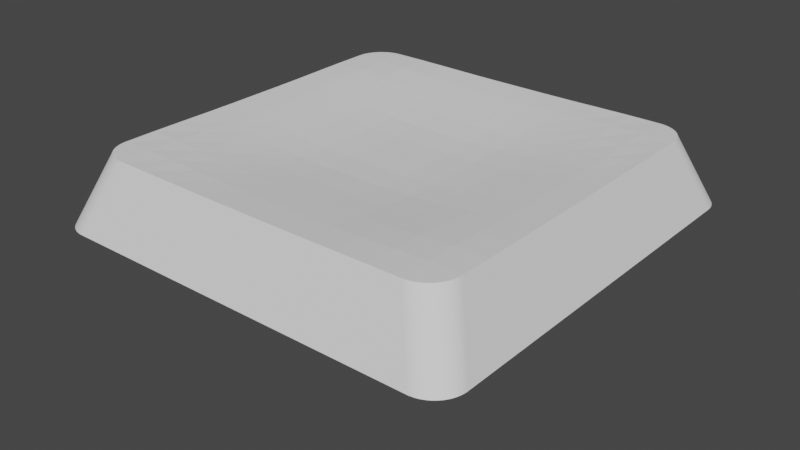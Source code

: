 # Source: zero8-slim-flat.blend  (saved by Blender 3.3.6; exported with 4.5.12 LTS)
import bpy
from mathutils import Matrix  # noqa: F401  (used for matrix-valued properties, if any)

bpy.ops.wm.read_factory_settings(use_empty=True)
scene = bpy.context.scene
scene.name = 'Scene'

# ---- collections
col_collection = bpy.data.collections.new('Collection'); scene.collection.children.link(col_collection)

# ---- world
world_world = bpy.data.worlds.new('World'); scene.world = world_world
world_world.use_nodes = True; world_world.node_tree.nodes.clear()
_N = world_world.node_tree.nodes; _L = world_world.node_tree.links
n0 = _N.new('ShaderNodeOutputWorld'); n0.name = 'World Output'; n0.location = (300, 300)
n1 = _N.new('ShaderNodeBackground'); n1.name = 'Background'; n1.location = (10, 300)
n1.inputs[0].default_value = (0.05088, 0.05088, 0.05088, 1.0)
_L.new(n1.outputs[0], n0.inputs[0])
n0.is_active_output = True
world_world.color = (0.05088, 0.05088, 0.05088)
world_world.use_sun_shadow = False
world_world.sun_shadow_jitter_overblur = 0.0

# ---- meshes
me_cube_001 = bpy.data.meshes.new('Cube.001')
me_cube_001.from_pydata([(-7.747, 0.0, 3.5), (-6.714, 0.0, 5.97), (0.0, 0.0, 5.5), (0.0, 7.747, 3.5), (0.0, 6.714, 5.97), (-7.747, 6.714, 3.5), (-6.714, 7.747, 3.5), (0.0, 6.714, 3.494), (-6.714, 0.0, 3.494), (-6.714, 6.714, 3.5), (-6.714, 0.0, 3.996), (0.0, 0.0, 4.0), (0.0, 6.714, 3.996), (-6.714, 6.714, 4.008), (0.0, 1.119, 5.5), (0.0, 2.238, 5.539), (0.0, 3.357, 5.634), (0.0, 4.476, 5.758), (0.0, 5.595, 5.88), (-6.714, 5.595, 6.0), (-6.714, 4.476, 6.0), (-6.714, 3.357, 5.99), (-6.714, 2.238, 5.976), (-6.714, 1.119, 5.97), (-1.119, 6.714, 5.97), (-2.238, 6.714, 5.976), (-3.357, 6.714, 5.99), (-4.476, 6.714, 6.0), (-5.595, 6.714, 6.0), (-5.595, 0.0, 5.88), (-4.476, 0.0, 5.758), (-3.357, 0.0, 5.634), (-2.238, 0.0, 5.539), (-1.119, 0.0, 5.5), (-5.595, 5.595, 5.998), (-4.476, 5.595, 5.97), (-3.357, 5.595, 5.928), (-2.238, 5.595, 5.893), (-1.119, 5.595, 5.88), (-5.595, 4.476, 5.97), (-4.476, 4.476, 5.906), (-3.357, 4.476, 5.834), (-2.238, 4.476, 5.779), (-1.119, 4.476, 5.758), (-5.595, 3.357, 5.928), (-4.476, 3.357, 5.834), (-3.357, 3.357, 5.736), (-2.238, 3.357, 5.662), (-1.119, 3.357, 5.634), (-5.595, 2.238, 5.893), (-4.476, 2.238, 5.779), (-3.357, 2.238, 5.662), (-2.238, 2.238, 5.573), (-1.119, 2.238, 5.539), (-5.595, 1.119, 5.88), (-4.476, 1.119, 5.758), (-3.357, 1.119, 5.634), (-2.238, 1.119, 5.539), (-1.119, 1.119, 5.5), (-7.747, 6.646, 3.5), (-6.646, 7.747, 3.5), (-6.714, 7.747, 3.5), (-7.747, 6.714, 3.5), (-7.744, 6.732, 3.5), (-7.734, 6.818, 3.5), (-7.717, 6.903, 3.5), (-7.694, 6.986, 3.5), (-7.664, 7.067, 3.5), (-7.627, 7.146, 3.5), (-7.585, 7.221, 3.5), (-7.537, 7.293, 3.5), (-7.483, 7.361, 3.5), (-7.425, 7.425, 3.5), (-7.361, 7.483, 3.5), (-7.293, 7.537, 3.5), (-7.221, 7.585, 3.5), (-7.146, 7.627, 3.5), (-7.067, 7.664, 3.5), (-6.986, 7.694, 3.5), (-6.903, 7.717, 3.5), (-6.818, 7.734, 3.5), (-6.732, 7.744, 3.5), (-5.613, 6.714, 6.0), (-6.715, 5.613, 6.0), (-5.699, 6.711, 6.0), (-5.785, 6.701, 6.0), (-5.87, 6.684, 6.0), (-5.953, 6.661, 6.0), (-6.034, 6.631, 6.0), (-6.113, 6.594, 6.0), (-6.188, 6.552, 6.0), (-6.26, 6.504, 6.0), (-6.328, 6.45, 6.0), (-6.392, 6.392, 6.0), (-6.45, 6.328, 6.0), (-6.504, 6.26, 6.0), (-6.552, 6.188, 6.0), (-6.594, 6.113, 6.0), (-6.631, 6.034, 6.0), (-6.661, 5.953, 6.0), (-6.684, 5.87, 6.0), (-6.701, 5.785, 6.0), (-6.711, 5.699, 6.0), (-2.1, 1.4, 4.0), (-3.45, 1.4, 4.0), (-2.1, -1.4, 4.0), (-3.45, -1.4, 4.0), (-2.25, 1.4, 0.125), (-3.3, 1.4, 0.125), (-2.25, -1.4, 0.125), (-3.3, -1.4, 0.125), (-2.375, -1.275, 0.0), (-2.375, 1.275, 0.0), (-3.175, -1.275, 0.0), (-3.175, 1.275, 0.0), (7.747, 0.0, 3.5), (6.714, 0.0, 5.97), (7.747, 6.714, 3.5), (6.714, 7.747, 3.5), (6.714, 0.0, 3.494), (6.714, 6.714, 3.5), (6.714, 0.0, 3.996), (6.714, 6.714, 4.008), (6.714, 5.595, 6.0), (6.714, 4.476, 6.0), (6.714, 3.357, 5.99), (6.714, 2.238, 5.976), (6.714, 1.119, 5.97), (1.119, 6.714, 5.97), (2.238, 6.714, 5.976), (3.357, 6.714, 5.99), (4.476, 6.714, 6.0), (5.595, 6.714, 6.0), (5.595, 0.0, 5.88), (4.476, 0.0, 5.758), (3.357, 0.0, 5.634), (2.238, 0.0, 5.539), (1.119, 0.0, 5.5), (5.595, 5.595, 5.998), (4.476, 5.595, 5.97), (3.357, 5.595, 5.928), (2.238, 5.595, 5.893), (1.119, 5.595, 5.88), (5.595, 4.476, 5.97), (4.476, 4.476, 5.906), (3.357, 4.476, 5.834), (2.238, 4.476, 5.779), (1.119, 4.476, 5.758), (5.595, 3.357, 5.928), (4.476, 3.357, 5.834), (3.357, 3.357, 5.736), (2.238, 3.357, 5.662), (1.119, 3.357, 5.634), (5.595, 2.238, 5.893), (4.476, 2.238, 5.779), (3.357, 2.238, 5.662), (2.238, 2.238, 5.573), (1.119, 2.238, 5.539), (5.595, 1.119, 5.88), (4.476, 1.119, 5.758), (3.357, 1.119, 5.634), (2.238, 1.119, 5.539), (1.119, 1.119, 5.5), (7.747, 6.646, 3.5), (6.646, 7.747, 3.5), (6.714, 7.747, 3.5), (7.747, 6.714, 3.5), (7.744, 6.732, 3.5), (7.734, 6.818, 3.5), (7.717, 6.903, 3.5), (7.694, 6.986, 3.5), (7.664, 7.067, 3.5), (7.627, 7.146, 3.5), (7.585, 7.221, 3.5), (7.537, 7.293, 3.5), (7.483, 7.361, 3.5), (7.425, 7.425, 3.5), (7.361, 7.483, 3.5), (7.293, 7.537, 3.5), (7.221, 7.585, 3.5), (7.146, 7.627, 3.5), (7.067, 7.664, 3.5), (6.986, 7.694, 3.5), (6.903, 7.717, 3.5), (6.818, 7.734, 3.5), (6.732, 7.744, 3.5), (5.613, 6.714, 6.0), (6.715, 5.613, 6.0), (5.699, 6.711, 6.0), (5.785, 6.701, 6.0), (5.87, 6.684, 6.0), (5.953, 6.661, 6.0), (6.034, 6.631, 6.0), (6.113, 6.594, 6.0), (6.188, 6.552, 6.0), (6.26, 6.504, 6.0), (6.328, 6.45, 6.0), (6.392, 6.392, 6.0), (6.45, 6.328, 6.0), (6.504, 6.26, 6.0), (6.552, 6.188, 6.0), (6.594, 6.113, 6.0), (6.631, 6.034, 6.0), (6.661, 5.953, 6.0), (6.684, 5.87, 6.0), (6.701, 5.785, 6.0), (6.711, 5.699, 6.0), (2.1, 1.4, 4.0), (3.45, 1.4, 4.0), (2.1, -1.4, 4.0), (3.45, -1.4, 4.0), (2.25, 1.4, 0.125), (3.3, 1.4, 0.125), (2.25, -1.4, 0.125), (3.3, -1.4, 0.125), (2.375, -1.275, 0.0), (2.375, 1.275, 0.0), (3.175, -1.275, 0.0), (3.175, 1.275, 0.0), (0.0, -7.747, 3.5), (0.0, -6.714, 5.97), (-7.747, -6.714, 3.5), (-6.714, -7.747, 3.5), (0.0, -6.714, 3.494), (-6.714, -6.714, 3.5), (0.0, -6.714, 3.996), (-6.714, -6.714, 4.008), (0.0, -1.119, 5.5), (0.0, -2.238, 5.539), (0.0, -3.357, 5.634), (0.0, -4.476, 5.758), (0.0, -5.595, 5.88), (-6.714, -5.595, 6.0), (-6.714, -4.476, 6.0), (-6.714, -3.357, 5.99), (-6.714, -2.238, 5.976), (-6.714, -1.119, 5.97), (-1.119, -6.714, 5.97), (-2.238, -6.714, 5.976), (-3.357, -6.714, 5.99), (-4.476, -6.714, 6.0), (-5.595, -6.714, 6.0), (-5.595, -5.595, 5.998), (-4.476, -5.595, 5.97), (-3.357, -5.595, 5.928), (-2.238, -5.595, 5.893), (-1.119, -5.595, 5.88), (-5.595, -4.476, 5.97), (-4.476, -4.476, 5.906), (-3.357, -4.476, 5.834), (-2.238, -4.476, 5.779), (-1.119, -4.476, 5.758), (-5.595, -3.357, 5.928), (-4.476, -3.357, 5.834), (-3.357, -3.357, 5.736), (-2.238, -3.357, 5.662), (-1.119, -3.357, 5.634), (-5.595, -2.238, 5.893), (-4.476, -2.238, 5.779), (-3.357, -2.238, 5.662), (-2.238, -2.238, 5.573), (-1.119, -2.238, 5.539), (-5.595, -1.119, 5.88), (-4.476, -1.119, 5.758), (-3.357, -1.119, 5.634), (-2.238, -1.119, 5.539), (-1.119, -1.119, 5.5), (-7.747, -6.646, 3.5), (-6.646, -7.747, 3.5), (-6.714, -7.747, 3.5), (-7.747, -6.714, 3.5), (-7.744, -6.732, 3.5), (-7.734, -6.818, 3.5), (-7.717, -6.903, 3.5), (-7.694, -6.986, 3.5), (-7.664, -7.067, 3.5), (-7.627, -7.146, 3.5), (-7.585, -7.221, 3.5), (-7.537, -7.293, 3.5), (-7.483, -7.361, 3.5), (-7.425, -7.425, 3.5), (-7.361, -7.483, 3.5), (-7.293, -7.537, 3.5), (-7.221, -7.585, 3.5), (-7.146, -7.627, 3.5), (-7.067, -7.664, 3.5), (-6.986, -7.694, 3.5), (-6.903, -7.717, 3.5), (-6.818, -7.734, 3.5), (-6.732, -7.744, 3.5), (-5.613, -6.714, 6.0), (-6.715, -5.613, 6.0), (-5.699, -6.711, 6.0), (-5.785, -6.701, 6.0), (-5.87, -6.684, 6.0), (-5.953, -6.661, 6.0), (-6.034, -6.631, 6.0), (-6.113, -6.594, 6.0), (-6.188, -6.552, 6.0), (-6.26, -6.504, 6.0), (-6.328, -6.45, 6.0), (-6.392, -6.392, 6.0), (-6.45, -6.328, 6.0), (-6.504, -6.26, 6.0), (-6.552, -6.188, 6.0), (-6.594, -6.113, 6.0), (-6.631, -6.034, 6.0), (-6.661, -5.953, 6.0), (-6.684, -5.87, 6.0), (-6.701, -5.785, 6.0), (-6.711, -5.699, 6.0), (-2.1, -1.4, 4.0), (-3.45, -1.4, 4.0), (-2.1, 1.4, 4.0), (-3.45, 1.4, 4.0), (-2.25, -1.4, 0.125), (-3.3, -1.4, 0.125), (-2.25, 1.4, 0.125), (-3.3, 1.4, 0.125), (-2.375, 1.275, 0.0), (-2.375, -1.275, 0.0), (-3.175, 1.275, 0.0), (-3.175, -1.275, 0.0), (7.747, -6.714, 3.5), (6.714, -7.747, 3.5), (6.714, -6.714, 3.5), (6.714, -6.714, 4.008), (6.714, -5.595, 6.0), (6.714, -4.476, 6.0), (6.714, -3.357, 5.99), (6.714, -2.238, 5.976), (6.714, -1.119, 5.97), (1.119, -6.714, 5.97), (2.238, -6.714, 5.976), (3.357, -6.714, 5.99), (4.476, -6.714, 6.0), (5.595, -6.714, 6.0), (5.595, -5.595, 5.998), (4.476, -5.595, 5.97), (3.357, -5.595, 5.928), (2.238, -5.595, 5.893), (1.119, -5.595, 5.88), (5.595, -4.476, 5.97), (4.476, -4.476, 5.906), (3.357, -4.476, 5.834), (2.238, -4.476, 5.779), (1.119, -4.476, 5.758), (5.595, -3.357, 5.928), (4.476, -3.357, 5.834), (3.357, -3.357, 5.736), (2.238, -3.357, 5.662), (1.119, -3.357, 5.634), (5.595, -2.238, 5.893), (4.476, -2.238, 5.779), (3.357, -2.238, 5.662), (2.238, -2.238, 5.573), (1.119, -2.238, 5.539), (5.595, -1.119, 5.88), (4.476, -1.119, 5.758), (3.357, -1.119, 5.634), (2.238, -1.119, 5.539), (1.119, -1.119, 5.5), (7.747, -6.646, 3.5), (6.646, -7.747, 3.5), (6.714, -7.747, 3.5), (7.747, -6.714, 3.5), (7.744, -6.732, 3.5), (7.734, -6.818, 3.5), (7.717, -6.903, 3.5), (7.694, -6.986, 3.5), (7.664, -7.067, 3.5), (7.627, -7.146, 3.5), (7.585, -7.221, 3.5), (7.537, -7.293, 3.5), (7.483, -7.361, 3.5), (7.425, -7.425, 3.5), (7.361, -7.483, 3.5), (7.293, -7.537, 3.5), (7.221, -7.585, 3.5), (7.146, -7.627, 3.5), (7.067, -7.664, 3.5), (6.986, -7.694, 3.5), (6.903, -7.717, 3.5), (6.818, -7.734, 3.5), (6.732, -7.744, 3.5), (5.613, -6.714, 6.0), (6.715, -5.613, 6.0), (5.699, -6.711, 6.0), (5.785, -6.701, 6.0), (5.87, -6.684, 6.0), (5.953, -6.661, 6.0), (6.034, -6.631, 6.0), (6.113, -6.594, 6.0), (6.188, -6.552, 6.0), (6.26, -6.504, 6.0), (6.328, -6.45, 6.0), (6.392, -6.392, 6.0), (6.45, -6.328, 6.0), (6.504, -6.26, 6.0), (6.552, -6.188, 6.0), (6.594, -6.113, 6.0), (6.631, -6.034, 6.0), (6.661, -5.953, 6.0), (6.684, -5.87, 6.0), (6.701, -5.785, 6.0), (6.711, -5.699, 6.0), (2.1, -1.4, 4.0), (3.45, -1.4, 4.0), (2.1, 1.4, 4.0), (3.45, 1.4, 4.0), (2.25, -1.4, 0.125), (3.3, -1.4, 0.125), (2.25, 1.4, 0.125), (3.3, 1.4, 0.125), (2.375, 1.275, 0.0), (2.375, -1.275, 0.0), (3.175, 1.275, 0.0), (3.175, -1.275, 0.0)], [], [(58, 33, 2, 14), (8, 9, 13, 10), (5, 9, 8, 0), (0, 1, 23, 22, 21, 20, 19, 83, 59), (6, 3, 7, 9), (13, 12, 11, 10), (9, 7, 12, 13), (82, 84, 85, 86, 87, 88, 89, 90, 91, 92, 93, 94, 95, 96, 97, 98, 99, 100, 101, 102, 83, 19, 34, 28), (62, 61, 6, 9, 5), (24, 38, 18, 4), (38, 43, 17, 18), (43, 48, 16, 17), (48, 53, 15, 16), (53, 58, 14, 15), (28, 34, 35, 27), (27, 35, 36, 26), (26, 36, 37, 25), (25, 37, 38, 24), (19, 20, 39, 34), (34, 39, 40, 35), (35, 40, 41, 36), (36, 41, 42, 37), (37, 42, 43, 38), (20, 21, 44, 39), (39, 44, 45, 40), (40, 45, 46, 41), (41, 46, 47, 42), (42, 47, 48, 43), (21, 22, 49, 44), (44, 49, 50, 45), (45, 50, 51, 46), (46, 51, 52, 47), (47, 52, 53, 48), (22, 23, 54, 49), (49, 54, 55, 50), (50, 55, 56, 51), (51, 56, 57, 52), (52, 57, 58, 53), (23, 1, 29, 54), (54, 29, 30, 55), (55, 30, 31, 56), (56, 31, 32, 57), (57, 32, 33, 58), (59, 63, 64, 65, 66, 67, 68, 69, 70, 71, 72, 73, 74, 75, 76, 77, 78, 79, 80, 81, 60, 61, 62), (82, 60, 81, 84), (84, 81, 80, 85), (85, 80, 79, 86), (86, 79, 78, 87), (87, 78, 77, 88), (88, 77, 76, 89), (89, 76, 75, 90), (90, 75, 74, 91), (91, 74, 73, 92), (92, 73, 72, 93), (93, 72, 71, 94), (94, 71, 70, 95), (95, 70, 69, 96), (96, 69, 68, 97), (97, 68, 67, 98), (98, 67, 66, 99), (99, 66, 65, 100), (100, 65, 64, 101), (101, 64, 63, 102), (102, 63, 59, 83), (60, 82, 28, 27, 26, 25, 24, 4, 3), (113, 114, 112, 111), (107, 108, 104, 103), (112, 114, 108, 107), (109, 107, 103, 105), (108, 110, 106, 104), (110, 109, 105, 106), (114, 113, 110, 108), (113, 111, 109, 110), (111, 112, 107, 109), (162, 14, 2, 137), (119, 121, 122, 120), (117, 115, 119, 120), (115, 163, 187, 123, 124, 125, 126, 127, 116), (118, 120, 7, 3), (122, 121, 11, 12), (120, 122, 12, 7), (186, 132, 138, 123, 187, 206, 205, 204, 203, 202, 201, 200, 199, 198, 197, 196, 195, 194, 193, 192, 191, 190, 189, 188), (166, 117, 120, 118, 165), (128, 4, 18, 142), (142, 18, 17, 147), (147, 17, 16, 152), (152, 16, 15, 157), (157, 15, 14, 162), (132, 131, 139, 138), (131, 130, 140, 139), (130, 129, 141, 140), (129, 128, 142, 141), (123, 138, 143, 124), (138, 139, 144, 143), (139, 140, 145, 144), (140, 141, 146, 145), (141, 142, 147, 146), (124, 143, 148, 125), (143, 144, 149, 148), (144, 145, 150, 149), (145, 146, 151, 150), (146, 147, 152, 151), (125, 148, 153, 126), (148, 149, 154, 153), (149, 150, 155, 154), (150, 151, 156, 155), (151, 152, 157, 156), (126, 153, 158, 127), (153, 154, 159, 158), (154, 155, 160, 159), (155, 156, 161, 160), (156, 157, 162, 161), (127, 158, 133, 116), (158, 159, 134, 133), (159, 160, 135, 134), (160, 161, 136, 135), (161, 162, 137, 136), (163, 166, 165, 164, 185, 184, 183, 182, 181, 180, 179, 178, 177, 176, 175, 174, 173, 172, 171, 170, 169, 168, 167), (186, 188, 185, 164), (188, 189, 184, 185), (189, 190, 183, 184), (190, 191, 182, 183), (191, 192, 181, 182), (192, 193, 180, 181), (193, 194, 179, 180), (194, 195, 178, 179), (195, 196, 177, 178), (196, 197, 176, 177), (197, 198, 175, 176), (198, 199, 174, 175), (199, 200, 173, 174), (200, 201, 172, 173), (201, 202, 171, 172), (202, 203, 170, 171), (203, 204, 169, 170), (204, 205, 168, 169), (205, 206, 167, 168), (206, 187, 163, 167), (164, 3, 4, 128, 129, 130, 131, 132, 186), (217, 215, 216, 218), (211, 207, 208, 212), (216, 211, 212, 218), (213, 209, 207, 211), (212, 208, 210, 214), (214, 210, 209, 213), (218, 212, 214, 217), (217, 214, 213, 215), (215, 213, 211, 216), (266, 227, 2, 33), (8, 10, 226, 224), (221, 0, 8, 224), (0, 267, 291, 232, 233, 234, 235, 236, 1), (222, 224, 223, 219), (226, 10, 11, 225), (224, 226, 225, 223), (290, 241, 242, 232, 291, 310, 309, 308, 307, 306, 305, 304, 303, 302, 301, 300, 299, 298, 297, 296, 295, 294, 293, 292), (270, 221, 224, 222, 269), (237, 220, 231, 246), (246, 231, 230, 251), (251, 230, 229, 256), (256, 229, 228, 261), (261, 228, 227, 266), (241, 240, 243, 242), (240, 239, 244, 243), (239, 238, 245, 244), (238, 237, 246, 245), (232, 242, 247, 233), (242, 243, 248, 247), (243, 244, 249, 248), (244, 245, 250, 249), (245, 246, 251, 250), (233, 247, 252, 234), (247, 248, 253, 252), (248, 249, 254, 253), (249, 250, 255, 254), (250, 251, 256, 255), (234, 252, 257, 235), (252, 253, 258, 257), (253, 254, 259, 258), (254, 255, 260, 259), (255, 256, 261, 260), (235, 257, 262, 236), (257, 258, 263, 262), (258, 259, 264, 263), (259, 260, 265, 264), (260, 261, 266, 265), (236, 262, 29, 1), (262, 263, 30, 29), (263, 264, 31, 30), (264, 265, 32, 31), (265, 266, 33, 32), (267, 270, 269, 268, 289, 288, 287, 286, 285, 284, 283, 282, 281, 280, 279, 278, 277, 276, 275, 274, 273, 272, 271), (290, 292, 289, 268), (292, 293, 288, 289), (293, 294, 287, 288), (294, 295, 286, 287), (295, 296, 285, 286), (296, 297, 284, 285), (297, 298, 283, 284), (298, 299, 282, 283), (299, 300, 281, 282), (300, 301, 280, 281), (301, 302, 279, 280), (302, 303, 278, 279), (303, 304, 277, 278), (304, 305, 276, 277), (305, 306, 275, 276), (306, 307, 274, 275), (307, 308, 273, 274), (308, 309, 272, 273), (309, 310, 271, 272), (310, 291, 267, 271), (268, 219, 220, 237, 238, 239, 240, 241, 290), (321, 319, 320, 322), (315, 311, 312, 316), (320, 315, 316, 322), (317, 313, 311, 315), (316, 312, 314, 318), (318, 314, 313, 317), (322, 316, 318, 321), (321, 318, 317, 319), (319, 317, 315, 320), (361, 137, 2, 227), (119, 325, 326, 121), (323, 325, 119, 115), (115, 116, 331, 330, 329, 328, 327, 386, 362), (324, 219, 223, 325), (326, 225, 11, 121), (325, 223, 225, 326), (385, 387, 388, 389, 390, 391, 392, 393, 394, 395, 396, 397, 398, 399, 400, 401, 402, 403, 404, 405, 386, 327, 337, 336), (365, 364, 324, 325, 323), (332, 341, 231, 220), (341, 346, 230, 231), (346, 351, 229, 230), (351, 356, 228, 229), (356, 361, 227, 228), (336, 337, 338, 335), (335, 338, 339, 334), (334, 339, 340, 333), (333, 340, 341, 332), (327, 328, 342, 337), (337, 342, 343, 338), (338, 343, 344, 339), (339, 344, 345, 340), (340, 345, 346, 341), (328, 329, 347, 342), (342, 347, 348, 343), (343, 348, 349, 344), (344, 349, 350, 345), (345, 350, 351, 346), (329, 330, 352, 347), (347, 352, 353, 348), (348, 353, 354, 349), (349, 354, 355, 350), (350, 355, 356, 351), (330, 331, 357, 352), (352, 357, 358, 353), (353, 358, 359, 354), (354, 359, 360, 355), (355, 360, 361, 356), (331, 116, 133, 357), (357, 133, 134, 358), (358, 134, 135, 359), (359, 135, 136, 360), (360, 136, 137, 361), (362, 366, 367, 368, 369, 370, 371, 372, 373, 374, 375, 376, 377, 378, 379, 380, 381, 382, 383, 384, 363, 364, 365), (385, 363, 384, 387), (387, 384, 383, 388), (388, 383, 382, 389), (389, 382, 381, 390), (390, 381, 380, 391), (391, 380, 379, 392), (392, 379, 378, 393), (393, 378, 377, 394), (394, 377, 376, 395), (395, 376, 375, 396), (396, 375, 374, 397), (397, 374, 373, 398), (398, 373, 372, 399), (399, 372, 371, 400), (400, 371, 370, 401), (401, 370, 369, 402), (402, 369, 368, 403), (403, 368, 367, 404), (404, 367, 366, 405), (405, 366, 362, 386), (363, 385, 336, 335, 334, 333, 332, 220, 219), (416, 417, 415, 414), (410, 411, 407, 406), (415, 417, 411, 410), (412, 410, 406, 408), (411, 413, 409, 407), (413, 412, 408, 409), (417, 416, 413, 411), (416, 414, 412, 413), (414, 415, 410, 412)])
_uv = me_cube_001.uv_layers.new(name='UVMap')
_uv.uv.foreach_set('vector', [0.0, 0.0, 0.0, 0.0, 0.0, 0.0, 0.0, 0.0, 0.25, 0.75, 0.25, 0.625, 0.25, 0.625, 0.25, 0.75, 0.125, 0.625, 0.25, 0.625, 0.25, 0.75, 0.125, 0.75, 0.0, 0.0, 0.0, 0.0, 0.0, 0.0, 0.0, 0.0, 0.0, 0.0, 0.0, 0.0, 0.0, 0.0, 0.0, 0.0, 0.0, 0.0, 0.25, 0.5, 0.375, 0.5, 0.375, 0.5375, 0.25, 0.625, 0.25, 0.625, 0.375, 0.5375, 0.375, 0.75, 0.25, 0.75, 0.25, 0.625, 0.375, 0.5375, 0.375, 0.5375, 0.25, 0.625, 0.0, 0.0, 0.0, 0.0, 0.0, 0.0, 0.0, 0.0, 0.0, 0.0, 0.0, 0.0, 0.0, 0.0, 0.0, 0.0, 0.0, 0.0, 0.0, 0.0, 0.0, 0.0, 0.0, 0.0, 0.0, 0.0, 0.0, 0.0, 0.0, 0.0, 0.0, 0.0, 0.0, 0.0, 0.0, 0.0, 0.0, 0.0, 0.0, 0.0, 0.0, 0.0, 0.0, 0.0, 0.0, 0.0, 0.0, 0.0, 0.125, 0.625, 0.25, 0.5, 0.25, 0.5, 0.25, 0.625, 0.125, 0.625, 0.0, 0.0, 0.0, 0.0, 0.0, 0.0, 0.0, 0.0, 0.0, 0.0, 0.0, 0.0, 0.0, 0.0, 0.0, 0.0, 0.0, 0.0, 0.0, 0.0, 0.0, 0.0, 0.0, 0.0, 0.0, 0.0, 0.0, 0.0, 0.0, 0.0, 0.0, 0.0, 0.0, 0.0, 0.0, 0.0, 0.0, 0.0, 0.0, 0.0, 0.0, 0.0, 0.0, 0.0, 0.0, 0.0, 0.0, 0.0, 0.0, 0.0, 0.0, 0.0, 0.0, 0.0, 0.0, 0.0, 0.0, 0.0, 0.0, 0.0, 0.0, 0.0, 0.0, 0.0, 0.0, 0.0, 0.0, 0.0, 0.0, 0.0, 0.0, 0.0, 0.0, 0.0, 0.0, 0.0, 0.0, 0.0, 0.0, 0.0, 0.0, 0.0, 0.0, 0.0, 0.0, 0.0, 0.0, 0.0, 0.0, 0.0, 0.0, 0.0, 0.0, 0.0, 0.0, 0.0, 0.0, 0.0, 0.0, 0.0, 0.0, 0.0, 0.0, 0.0, 0.0, 0.0, 0.0, 0.0, 0.0, 0.0, 0.0, 0.0, 0.0, 0.0, 0.0, 0.0, 0.0, 0.0, 0.0, 0.0, 0.0, 0.0, 0.0, 0.0, 0.0, 0.0, 0.0, 0.0, 0.0, 0.0, 0.0, 0.0, 0.0, 0.0, 0.0, 0.0, 0.0, 0.0, 0.0, 0.0, 0.0, 0.0, 0.0, 0.0, 0.0, 0.0, 0.0, 0.0, 0.0, 0.0, 0.0, 0.0, 0.0, 0.0, 0.0, 0.0, 0.0, 0.0, 0.0, 0.0, 0.0, 0.0, 0.0, 0.0, 0.0, 0.0, 0.0, 0.0, 0.0, 0.0, 0.0, 0.0, 0.0, 0.0, 0.0, 0.0, 0.0, 0.0, 0.0, 0.0, 0.0, 0.0, 0.0, 0.0, 0.0, 0.0, 0.0, 0.0, 0.0, 0.0, 0.0, 0.0, 0.0, 0.0, 0.0, 0.0, 0.0, 0.0, 0.0, 0.0, 0.0, 0.0, 0.0, 0.0, 0.0, 0.0, 0.0, 0.0, 0.0, 0.0, 0.0, 0.0, 0.0, 0.0, 0.0, 0.0, 0.0, 0.0, 0.0, 0.0, 0.0, 0.0, 0.0, 0.0, 0.0, 0.0, 0.0, 0.0, 0.0, 0.0, 0.0, 0.0, 0.0, 0.0, 0.0, 0.0, 0.0, 0.0, 0.0, 0.0, 0.0, 0.0, 0.0, 0.0, 0.0, 0.0, 0.0, 0.0, 0.0, 0.0, 0.0, 0.0, 0.0, 0.0, 0.0, 0.0, 0.0, 0.0, 0.0, 0.0, 0.0, 0.0, 0.0, 0.0, 0.0, 0.0, 0.0, 0.0, 0.0, 0.0, 0.0, 0.0, 0.0, 0.0, 0.0, 0.0, 0.0, 0.0, 0.0, 0.0, 0.0, 0.0, 0.0, 0.0, 0.0, 0.0, 0.0, 0.0, 0.0, 0.0, 0.0, 0.0, 0.0, 0.0, 0.0, 0.0, 0.0, 0.0, 0.0, 0.0, 0.0, 0.0, 0.0, 0.0, 0.0, 0.0, 0.0, 0.0, 0.0, 0.0, 0.0, 0.0, 0.0, 0.0, 0.0, 0.0, 0.0, 0.0, 0.0, 0.0, 0.0, 0.0, 0.0, 0.0, 0.0, 0.0, 0.0, 0.0, 0.0, 0.0, 0.0, 0.0, 0.0, 0.0, 0.0, 0.0, 0.0, 0.0, 0.0, 0.0, 0.0, 0.0, 0.0, 0.0, 0.0, 0.0, 0.0, 0.0, 0.0, 0.0, 0.0, 0.0, 0.0, 0.0, 0.0, 0.0, 0.0, 0.0, 0.0, 0.0, 0.0, 0.0, 0.0, 0.0, 0.0, 0.0, 0.0, 0.0, 0.0, 0.0, 0.0, 0.0, 0.0, 0.0, 0.0, 0.0, 0.0, 0.0, 0.0, 0.0, 0.0, 0.0, 0.0, 0.0, 0.0, 0.0, 0.0, 0.0, 0.0, 0.0, 0.0, 0.0, 0.0, 0.0, 0.0, 0.0, 0.0, 0.0, 0.0, 0.0, 0.0, 0.0, 0.0, 0.0, 0.0, 0.0, 0.0, 0.0, 0.0, 0.0, 0.0, 0.0, 0.0, 0.0, 0.0, 0.0, 0.0, 0.0, 0.0, 0.0, 0.0, 0.0, 0.0, 0.0, 0.0, 0.0, 0.0, 0.0, 0.0, 0.0, 0.0, 0.0, 0.0, 0.0, 0.0, 0.0, 0.0, 0.0, 0.0, 0.0, 0.0, 0.0, 0.0, 0.0, 0.0, 0.0, 0.0, 0.0, 0.0, 0.0, 0.0, 0.0, 0.0, 0.0, 0.0, 0.0, 0.0, 0.0, 0.0, 0.0, 0.0, 0.0, 0.0, 0.0, 0.0, 0.0, 0.0, 0.0, 0.0, 0.0, 0.0, 0.0, 0.0, 0.0, 0.0, 0.0, 0.0, 0.0, 0.0, 0.0, 0.0, 0.0, 0.0, 0.0, 0.0, 0.0, 0.0, 0.0, 0.0, 0.0, 0.0, 0.0, 0.0, 0.0, 0.0, 0.0, 0.0, 0.0, 0.0, 0.0, 0.0, 0.0, 0.0, 0.0, 0.0, 0.0, 0.0, 0.0, 0.0, 0.0, 0.0, 0.0, 0.0, 0.0, 0.0, 0.0, 0.0, 0.0, 0.0, 0.0, 0.0, 0.0, 0.0, 0.0, 0.0, 0.0, 0.0, 0.0, 0.0, 0.0, 0.0, 0.0, 0.0, 0.0, 0.0, 0.0, 0.0, 0.0, 0.0, 0.0, 0.0, 0.0, 0.0, 0.0, 0.0, 0.0, 0.0, 0.0, 0.0, 0.0, 0.0, 0.0, 0.0, 0.0, 0.0, 0.0, 0.0, 0.0, 0.0, 0.0, 0.0, 0.0, 0.0, 0.0, 0.0, 0.0, 0.0, 0.0, 0.0, 0.0, 0.0, 0.0, 0.0, 0.0, 0.0, 0.0, 0.25, 0.75, 0.25, 0.75, 0.25, 0.625, 0.25, 0.625, 0.125, 0.625, 0.125, 0.75, 0.25, 0.75, 0.25, 0.625, 0.0, 0.0, 0.0, 0.0, 0.0, 0.0, 0.0, 0.0, 0.0, 0.0, 0.0, 0.0, 0.0, 0.0, 0.0, 0.0, 0.0, 0.0, 0.25, 0.5, 0.25, 0.625, 0.375, 0.5375, 0.375, 0.5, 0.25, 0.625, 0.25, 0.75, 0.375, 0.75, 0.375, 0.5375, 0.25, 0.625, 0.25, 0.625, 0.375, 0.5375, 0.375, 0.5375, 0.0, 0.0, 0.0, 0.0, 0.0, 0.0, 0.0, 0.0, 0.0, 0.0, 0.0, 0.0, 0.0, 0.0, 0.0, 0.0, 0.0, 0.0, 0.0, 0.0, 0.0, 0.0, 0.0, 0.0, 0.0, 0.0, 0.0, 0.0, 0.0, 0.0, 0.0, 0.0, 0.0, 0.0, 0.0, 0.0, 0.0, 0.0, 0.0, 0.0, 0.0, 0.0, 0.0, 0.0, 0.0, 0.0, 0.0, 0.0, 0.125, 0.625, 0.125, 0.625, 0.25, 0.625, 0.25, 0.5, 0.25, 0.5, 0.0, 0.0, 0.0, 0.0, 0.0, 0.0, 0.0, 0.0, 0.0, 0.0, 0.0, 0.0, 0.0, 0.0, 0.0, 0.0, 0.0, 0.0, 0.0, 0.0, 0.0, 0.0, 0.0, 0.0, 0.0, 0.0, 0.0, 0.0, 0.0, 0.0, 0.0, 0.0, 0.0, 0.0, 0.0, 0.0, 0.0, 0.0, 0.0, 0.0, 0.0, 0.0, 0.0, 0.0, 0.0, 0.0, 0.0, 0.0, 0.0, 0.0, 0.0, 0.0, 0.0, 0.0, 0.0, 0.0, 0.0, 0.0, 0.0, 0.0, 0.0, 0.0, 0.0, 0.0, 0.0, 0.0, 0.0, 0.0, 0.0, 0.0, 0.0, 0.0, 0.0, 0.0, 0.0, 0.0, 0.0, 0.0, 0.0, 0.0, 0.0, 0.0, 0.0, 0.0, 0.0, 0.0, 0.0, 0.0, 0.0, 0.0, 0.0, 0.0, 0.0, 0.0, 0.0, 0.0, 0.0, 0.0, 0.0, 0.0, 0.0, 0.0, 0.0, 0.0, 0.0, 0.0, 0.0, 0.0, 0.0, 0.0, 0.0, 0.0, 0.0, 0.0, 0.0, 0.0, 0.0, 0.0, 0.0, 0.0, 0.0, 0.0, 0.0, 0.0, 0.0, 0.0, 0.0, 0.0, 0.0, 0.0, 0.0, 0.0, 0.0, 0.0, 0.0, 0.0, 0.0, 0.0, 0.0, 0.0, 0.0, 0.0, 0.0, 0.0, 0.0, 0.0, 0.0, 0.0, 0.0, 0.0, 0.0, 0.0, 0.0, 0.0, 0.0, 0.0, 0.0, 0.0, 0.0, 0.0, 0.0, 0.0, 0.0, 0.0, 0.0, 0.0, 0.0, 0.0, 0.0, 0.0, 0.0, 0.0, 0.0, 0.0, 0.0, 0.0, 0.0, 0.0, 0.0, 0.0, 0.0, 0.0, 0.0, 0.0, 0.0, 0.0, 0.0, 0.0, 0.0, 0.0, 0.0, 0.0, 0.0, 0.0, 0.0, 0.0, 0.0, 0.0, 0.0, 0.0, 0.0, 0.0, 0.0, 0.0, 0.0, 0.0, 0.0, 0.0, 0.0, 0.0, 0.0, 0.0, 0.0, 0.0, 0.0, 0.0, 0.0, 0.0, 0.0, 0.0, 0.0, 0.0, 0.0, 0.0, 0.0, 0.0, 0.0, 0.0, 0.0, 0.0, 0.0, 0.0, 0.0, 0.0, 0.0, 0.0, 0.0, 0.0, 0.0, 0.0, 0.0, 0.0, 0.0, 0.0, 0.0, 0.0, 0.0, 0.0, 0.0, 0.0, 0.0, 0.0, 0.0, 0.0, 0.0, 0.0, 0.0, 0.0, 0.0, 0.0, 0.0, 0.0, 0.0, 0.0, 0.0, 0.0, 0.0, 0.0, 0.0, 0.0, 0.0, 0.0, 0.0, 0.0, 0.0, 0.0, 0.0, 0.0, 0.0, 0.0, 0.0, 0.0, 0.0, 0.0, 0.0, 0.0, 0.0, 0.0, 0.0, 0.0, 0.0, 0.0, 0.0, 0.0, 0.0, 0.0, 0.0, 0.0, 0.0, 0.0, 0.0, 0.0, 0.0, 0.0, 0.0, 0.0, 0.0, 0.0, 0.0, 0.0, 0.0, 0.0, 0.0, 0.0, 0.0, 0.0, 0.0, 0.0, 0.0, 0.0, 0.0, 0.0, 0.0, 0.0, 0.0, 0.0, 0.0, 0.0, 0.0, 0.0, 0.0, 0.0, 0.0, 0.0, 0.0, 0.0, 0.0, 0.0, 0.0, 0.0, 0.0, 0.0, 0.0, 0.0, 0.0, 0.0, 0.0, 0.0, 0.0, 0.0, 0.0, 0.0, 0.0, 0.0, 0.0, 0.0, 0.0, 0.0, 0.0, 0.0, 0.0, 0.0, 0.0, 0.0, 0.0, 0.0, 0.0, 0.0, 0.0, 0.0, 0.0, 0.0, 0.0, 0.0, 0.0, 0.0, 0.0, 0.0, 0.0, 0.0, 0.0, 0.0, 0.0, 0.0, 0.0, 0.0, 0.0, 0.0, 0.0, 0.0, 0.0, 0.0, 0.0, 0.0, 0.0, 0.0, 0.0, 0.0, 0.0, 0.0, 0.0, 0.0, 0.0, 0.0, 0.0, 0.0, 0.0, 0.0, 0.0, 0.0, 0.0, 0.0, 0.0, 0.0, 0.0, 0.0, 0.0, 0.0, 0.0, 0.0, 0.0, 0.0, 0.0, 0.0, 0.0, 0.0, 0.0, 0.0, 0.0, 0.0, 0.0, 0.0, 0.0, 0.0, 0.0, 0.0, 0.0, 0.0, 0.0, 0.0, 0.0, 0.0, 0.0, 0.0, 0.0, 0.0, 0.0, 0.0, 0.0, 0.0, 0.0, 0.0, 0.0, 0.0, 0.0, 0.0, 0.0, 0.0, 0.0, 0.0, 0.0, 0.0, 0.0, 0.0, 0.0, 0.0, 0.0, 0.0, 0.0, 0.0, 0.0, 0.0, 0.0, 0.0, 0.0, 0.0, 0.0, 0.0, 0.0, 0.0, 0.0, 0.0, 0.0, 0.0, 0.0, 0.0, 0.0, 0.0, 0.0, 0.0, 0.0, 0.0, 0.0, 0.0, 0.0, 0.0, 0.0, 0.0, 0.0, 0.0, 0.0, 0.0, 0.0, 0.0, 0.0, 0.0, 0.0, 0.0, 0.0, 0.0, 0.0, 0.0, 0.0, 0.0, 0.0, 0.0, 0.0, 0.0, 0.0, 0.0, 0.0, 0.0, 0.0, 0.0, 0.0, 0.0, 0.0, 0.0, 0.0, 0.0, 0.0, 0.0, 0.0, 0.0, 0.0, 0.0, 0.0, 0.0, 0.0, 0.0, 0.0, 0.0, 0.0, 0.0, 0.0, 0.0, 0.0, 0.0, 0.0, 0.0, 0.0, 0.0, 0.0, 0.0, 0.0, 0.0, 0.0, 0.0, 0.0, 0.0, 0.0, 0.0, 0.0, 0.0, 0.0, 0.0, 0.0, 0.0, 0.0, 0.0, 0.0, 0.0, 0.0, 0.0, 0.0, 0.0, 0.25, 0.75, 0.25, 0.75, 0.25, 0.625, 0.25, 0.625, 0.125, 0.625, 0.125, 0.75, 0.25, 0.75, 0.25, 0.625, 0.0, 0.0, 0.0, 0.0, 0.0, 0.0, 0.0, 0.0, 0.0, 0.0, 0.0, 0.0, 0.0, 0.0, 0.0, 0.0, 0.0, 0.0, 0.25, 0.5, 0.25, 0.625, 0.375, 0.5375, 0.375, 0.5, 0.25, 0.625, 0.25, 0.75, 0.375, 0.75, 0.375, 0.5375, 0.25, 0.625, 0.25, 0.625, 0.375, 0.5375, 0.375, 0.5375, 0.0, 0.0, 0.0, 0.0, 0.0, 0.0, 0.0, 0.0, 0.0, 0.0, 0.0, 0.0, 0.0, 0.0, 0.0, 0.0, 0.0, 0.0, 0.0, 0.0, 0.0, 0.0, 0.0, 0.0, 0.0, 0.0, 0.0, 0.0, 0.0, 0.0, 0.0, 0.0, 0.0, 0.0, 0.0, 0.0, 0.0, 0.0, 0.0, 0.0, 0.0, 0.0, 0.0, 0.0, 0.0, 0.0, 0.0, 0.0, 0.125, 0.625, 0.125, 0.625, 0.25, 0.625, 0.25, 0.5, 0.25, 0.5, 0.0, 0.0, 0.0, 0.0, 0.0, 0.0, 0.0, 0.0, 0.0, 0.0, 0.0, 0.0, 0.0, 0.0, 0.0, 0.0, 0.0, 0.0, 0.0, 0.0, 0.0, 0.0, 0.0, 0.0, 0.0, 0.0, 0.0, 0.0, 0.0, 0.0, 0.0, 0.0, 0.0, 0.0, 0.0, 0.0, 0.0, 0.0, 0.0, 0.0, 0.0, 0.0, 0.0, 0.0, 0.0, 0.0, 0.0, 0.0, 0.0, 0.0, 0.0, 0.0, 0.0, 0.0, 0.0, 0.0, 0.0, 0.0, 0.0, 0.0, 0.0, 0.0, 0.0, 0.0, 0.0, 0.0, 0.0, 0.0, 0.0, 0.0, 0.0, 0.0, 0.0, 0.0, 0.0, 0.0, 0.0, 0.0, 0.0, 0.0, 0.0, 0.0, 0.0, 0.0, 0.0, 0.0, 0.0, 0.0, 0.0, 0.0, 0.0, 0.0, 0.0, 0.0, 0.0, 0.0, 0.0, 0.0, 0.0, 0.0, 0.0, 0.0, 0.0, 0.0, 0.0, 0.0, 0.0, 0.0, 0.0, 0.0, 0.0, 0.0, 0.0, 0.0, 0.0, 0.0, 0.0, 0.0, 0.0, 0.0, 0.0, 0.0, 0.0, 0.0, 0.0, 0.0, 0.0, 0.0, 0.0, 0.0, 0.0, 0.0, 0.0, 0.0, 0.0, 0.0, 0.0, 0.0, 0.0, 0.0, 0.0, 0.0, 0.0, 0.0, 0.0, 0.0, 0.0, 0.0, 0.0, 0.0, 0.0, 0.0, 0.0, 0.0, 0.0, 0.0, 0.0, 0.0, 0.0, 0.0, 0.0, 0.0, 0.0, 0.0, 0.0, 0.0, 0.0, 0.0, 0.0, 0.0, 0.0, 0.0, 0.0, 0.0, 0.0, 0.0, 0.0, 0.0, 0.0, 0.0, 0.0, 0.0, 0.0, 0.0, 0.0, 0.0, 0.0, 0.0, 0.0, 0.0, 0.0, 0.0, 0.0, 0.0, 0.0, 0.0, 0.0, 0.0, 0.0, 0.0, 0.0, 0.0, 0.0, 0.0, 0.0, 0.0, 0.0, 0.0, 0.0, 0.0, 0.0, 0.0, 0.0, 0.0, 0.0, 0.0, 0.0, 0.0, 0.0, 0.0, 0.0, 0.0, 0.0, 0.0, 0.0, 0.0, 0.0, 0.0, 0.0, 0.0, 0.0, 0.0, 0.0, 0.0, 0.0, 0.0, 0.0, 0.0, 0.0, 0.0, 0.0, 0.0, 0.0, 0.0, 0.0, 0.0, 0.0, 0.0, 0.0, 0.0, 0.0, 0.0, 0.0, 0.0, 0.0, 0.0, 0.0, 0.0, 0.0, 0.0, 0.0, 0.0, 0.0, 0.0, 0.0, 0.0, 0.0, 0.0, 0.0, 0.0, 0.0, 0.0, 0.0, 0.0, 0.0, 0.0, 0.0, 0.0, 0.0, 0.0, 0.0, 0.0, 0.0, 0.0, 0.0, 0.0, 0.0, 0.0, 0.0, 0.0, 0.0, 0.0, 0.0, 0.0, 0.0, 0.0, 0.0, 0.0, 0.0, 0.0, 0.0, 0.0, 0.0, 0.0, 0.0, 0.0, 0.0, 0.0, 0.0, 0.0, 0.0, 0.0, 0.0, 0.0, 0.0, 0.0, 0.0, 0.0, 0.0, 0.0, 0.0, 0.0, 0.0, 0.0, 0.0, 0.0, 0.0, 0.0, 0.0, 0.0, 0.0, 0.0, 0.0, 0.0, 0.0, 0.0, 0.0, 0.0, 0.0, 0.0, 0.0, 0.0, 0.0, 0.0, 0.0, 0.0, 0.0, 0.0, 0.0, 0.0, 0.0, 0.0, 0.0, 0.0, 0.0, 0.0, 0.0, 0.0, 0.0, 0.0, 0.0, 0.0, 0.0, 0.0, 0.0, 0.0, 0.0, 0.0, 0.0, 0.0, 0.0, 0.0, 0.0, 0.0, 0.0, 0.0, 0.0, 0.0, 0.0, 0.0, 0.0, 0.0, 0.0, 0.0, 0.0, 0.0, 0.0, 0.0, 0.0, 0.0, 0.0, 0.0, 0.0, 0.0, 0.0, 0.0, 0.0, 0.0, 0.0, 0.0, 0.0, 0.0, 0.0, 0.0, 0.0, 0.0, 0.0, 0.0, 0.0, 0.0, 0.0, 0.0, 0.0, 0.0, 0.0, 0.0, 0.0, 0.0, 0.0, 0.0, 0.0, 0.0, 0.0, 0.0, 0.0, 0.0, 0.0, 0.0, 0.0, 0.0, 0.0, 0.0, 0.0, 0.0, 0.0, 0.0, 0.0, 0.0, 0.0, 0.0, 0.0, 0.0, 0.0, 0.0, 0.0, 0.0, 0.0, 0.0, 0.0, 0.0, 0.0, 0.0, 0.0, 0.0, 0.0, 0.0, 0.0, 0.0, 0.0, 0.0, 0.0, 0.0, 0.0, 0.0, 0.0, 0.0, 0.0, 0.0, 0.0, 0.0, 0.0, 0.0, 0.0, 0.0, 0.0, 0.0, 0.0, 0.0, 0.0, 0.0, 0.0, 0.0, 0.0, 0.0, 0.0, 0.0, 0.0, 0.0, 0.0, 0.0, 0.0, 0.0, 0.0, 0.0, 0.0, 0.0, 0.0, 0.0, 0.0, 0.0, 0.0, 0.0, 0.0, 0.0, 0.0, 0.0, 0.0, 0.0, 0.0, 0.0, 0.0, 0.0, 0.0, 0.0, 0.0, 0.0, 0.0, 0.0, 0.0, 0.0, 0.0, 0.0, 0.0, 0.0, 0.0, 0.0, 0.0, 0.0, 0.0, 0.0, 0.0, 0.0, 0.0, 0.0, 0.0, 0.0, 0.0, 0.0, 0.0, 0.0, 0.0, 0.0, 0.0, 0.0, 0.0, 0.0, 0.0, 0.0, 0.0, 0.0, 0.0, 0.0, 0.0, 0.0, 0.0, 0.0, 0.0, 0.0, 0.0, 0.0, 0.0, 0.0, 0.0, 0.0, 0.0, 0.0, 0.0, 0.0, 0.0, 0.0, 0.0, 0.0, 0.0, 0.0, 0.0, 0.0, 0.25, 0.75, 0.25, 0.625, 0.25, 0.625, 0.25, 0.75, 0.125, 0.625, 0.25, 0.625, 0.25, 0.75, 0.125, 0.75, 0.0, 0.0, 0.0, 0.0, 0.0, 0.0, 0.0, 0.0, 0.0, 0.0, 0.0, 0.0, 0.0, 0.0, 0.0, 0.0, 0.0, 0.0, 0.25, 0.5, 0.375, 0.5, 0.375, 0.5375, 0.25, 0.625, 0.25, 0.625, 0.375, 0.5375, 0.375, 0.75, 0.25, 0.75, 0.25, 0.625, 0.375, 0.5375, 0.375, 0.5375, 0.25, 0.625, 0.0, 0.0, 0.0, 0.0, 0.0, 0.0, 0.0, 0.0, 0.0, 0.0, 0.0, 0.0, 0.0, 0.0, 0.0, 0.0, 0.0, 0.0, 0.0, 0.0, 0.0, 0.0, 0.0, 0.0, 0.0, 0.0, 0.0, 0.0, 0.0, 0.0, 0.0, 0.0, 0.0, 0.0, 0.0, 0.0, 0.0, 0.0, 0.0, 0.0, 0.0, 0.0, 0.0, 0.0, 0.0, 0.0, 0.0, 0.0, 0.125, 0.625, 0.25, 0.5, 0.25, 0.5, 0.25, 0.625, 0.125, 0.625, 0.0, 0.0, 0.0, 0.0, 0.0, 0.0, 0.0, 0.0, 0.0, 0.0, 0.0, 0.0, 0.0, 0.0, 0.0, 0.0, 0.0, 0.0, 0.0, 0.0, 0.0, 0.0, 0.0, 0.0, 0.0, 0.0, 0.0, 0.0, 0.0, 0.0, 0.0, 0.0, 0.0, 0.0, 0.0, 0.0, 0.0, 0.0, 0.0, 0.0, 0.0, 0.0, 0.0, 0.0, 0.0, 0.0, 0.0, 0.0, 0.0, 0.0, 0.0, 0.0, 0.0, 0.0, 0.0, 0.0, 0.0, 0.0, 0.0, 0.0, 0.0, 0.0, 0.0, 0.0, 0.0, 0.0, 0.0, 0.0, 0.0, 0.0, 0.0, 0.0, 0.0, 0.0, 0.0, 0.0, 0.0, 0.0, 0.0, 0.0, 0.0, 0.0, 0.0, 0.0, 0.0, 0.0, 0.0, 0.0, 0.0, 0.0, 0.0, 0.0, 0.0, 0.0, 0.0, 0.0, 0.0, 0.0, 0.0, 0.0, 0.0, 0.0, 0.0, 0.0, 0.0, 0.0, 0.0, 0.0, 0.0, 0.0, 0.0, 0.0, 0.0, 0.0, 0.0, 0.0, 0.0, 0.0, 0.0, 0.0, 0.0, 0.0, 0.0, 0.0, 0.0, 0.0, 0.0, 0.0, 0.0, 0.0, 0.0, 0.0, 0.0, 0.0, 0.0, 0.0, 0.0, 0.0, 0.0, 0.0, 0.0, 0.0, 0.0, 0.0, 0.0, 0.0, 0.0, 0.0, 0.0, 0.0, 0.0, 0.0, 0.0, 0.0, 0.0, 0.0, 0.0, 0.0, 0.0, 0.0, 0.0, 0.0, 0.0, 0.0, 0.0, 0.0, 0.0, 0.0, 0.0, 0.0, 0.0, 0.0, 0.0, 0.0, 0.0, 0.0, 0.0, 0.0, 0.0, 0.0, 0.0, 0.0, 0.0, 0.0, 0.0, 0.0, 0.0, 0.0, 0.0, 0.0, 0.0, 0.0, 0.0, 0.0, 0.0, 0.0, 0.0, 0.0, 0.0, 0.0, 0.0, 0.0, 0.0, 0.0, 0.0, 0.0, 0.0, 0.0, 0.0, 0.0, 0.0, 0.0, 0.0, 0.0, 0.0, 0.0, 0.0, 0.0, 0.0, 0.0, 0.0, 0.0, 0.0, 0.0, 0.0, 0.0, 0.0, 0.0, 0.0, 0.0, 0.0, 0.0, 0.0, 0.0, 0.0, 0.0, 0.0, 0.0, 0.0, 0.0, 0.0, 0.0, 0.0, 0.0, 0.0, 0.0, 0.0, 0.0, 0.0, 0.0, 0.0, 0.0, 0.0, 0.0, 0.0, 0.0, 0.0, 0.0, 0.0, 0.0, 0.0, 0.0, 0.0, 0.0, 0.0, 0.0, 0.0, 0.0, 0.0, 0.0, 0.0, 0.0, 0.0, 0.0, 0.0, 0.0, 0.0, 0.0, 0.0, 0.0, 0.0, 0.0, 0.0, 0.0, 0.0, 0.0, 0.0, 0.0, 0.0, 0.0, 0.0, 0.0, 0.0, 0.0, 0.0, 0.0, 0.0, 0.0, 0.0, 0.0, 0.0, 0.0, 0.0, 0.0, 0.0, 0.0, 0.0, 0.0, 0.0, 0.0, 0.0, 0.0, 0.0, 0.0, 0.0, 0.0, 0.0, 0.0, 0.0, 0.0, 0.0, 0.0, 0.0, 0.0, 0.0, 0.0, 0.0, 0.0, 0.0, 0.0, 0.0, 0.0, 0.0, 0.0, 0.0, 0.0, 0.0, 0.0, 0.0, 0.0, 0.0, 0.0, 0.0, 0.0, 0.0, 0.0, 0.0, 0.0, 0.0, 0.0, 0.0, 0.0, 0.0, 0.0, 0.0, 0.0, 0.0, 0.0, 0.0, 0.0, 0.0, 0.0, 0.0, 0.0, 0.0, 0.0, 0.0, 0.0, 0.0, 0.0, 0.0, 0.0, 0.0, 0.0, 0.0, 0.0, 0.0, 0.0, 0.0, 0.0, 0.0, 0.0, 0.0, 0.0, 0.0, 0.0, 0.0, 0.0, 0.0, 0.0, 0.0, 0.0, 0.0, 0.0, 0.0, 0.0, 0.0, 0.0, 0.0, 0.0, 0.0, 0.0, 0.0, 0.0, 0.0, 0.0, 0.0, 0.0, 0.0, 0.0, 0.0, 0.0, 0.0, 0.0, 0.0, 0.0, 0.0, 0.0, 0.0, 0.0, 0.0, 0.0, 0.0, 0.0, 0.0, 0.0, 0.0, 0.0, 0.0, 0.0, 0.0, 0.0, 0.0, 0.0, 0.0, 0.0, 0.0, 0.0, 0.0, 0.0, 0.0, 0.0, 0.0, 0.0, 0.0, 0.0, 0.0, 0.0, 0.0, 0.0, 0.0, 0.0, 0.0, 0.0, 0.0, 0.0, 0.0, 0.0, 0.0, 0.0, 0.0, 0.0, 0.0, 0.0, 0.0, 0.0, 0.0, 0.0, 0.0, 0.0, 0.0, 0.0, 0.0, 0.0, 0.0, 0.0, 0.0, 0.0, 0.0, 0.0, 0.0, 0.0, 0.0, 0.0, 0.0, 0.0, 0.0, 0.0, 0.0, 0.0, 0.0, 0.0, 0.0, 0.0, 0.0, 0.0, 0.0, 0.0, 0.0, 0.0, 0.0, 0.0, 0.0, 0.0, 0.0, 0.0, 0.0, 0.0, 0.0, 0.0, 0.0, 0.0, 0.0, 0.0, 0.0, 0.0, 0.0, 0.0, 0.0, 0.0, 0.0, 0.0, 0.0, 0.0, 0.0, 0.0, 0.0, 0.0, 0.0, 0.0, 0.0, 0.0, 0.0, 0.0, 0.0, 0.0, 0.0, 0.0, 0.0, 0.0, 0.0, 0.0, 0.0, 0.0, 0.0, 0.0, 0.0, 0.0, 0.0, 0.0, 0.0, 0.0, 0.0, 0.0, 0.0, 0.0, 0.0, 0.0, 0.0, 0.0, 0.0, 0.0, 0.0, 0.0, 0.0, 0.0, 0.0, 0.0])
me_cube_001.use_remesh_fix_poles = True
me_cube_001.use_remesh_preserve_attributes = False
me_cube_001.update()

# ---- objects
ob_zero8_slim_flat = bpy.data.objects.new('zero8-slim-flat', me_cube_001)

# ---- transforms, parenting, visibility, modifiers, constraints
ob_zero8_slim_flat.location = (0.0, 0.0, 0.0)
ob_zero8_slim_flat.rotation_euler = (3.142, 3.142, 1.32e-14)

# ---- collection membership
col_collection.objects.link(ob_zero8_slim_flat)

# ---- scene / render settings (as saved in the file)
scene.frame_start = 1; scene.frame_end = 250; scene.frame_set(0)
scene.render.engine = 'BLENDER_EEVEE_NEXT'
scene.render.fps = 30
scene.cycles.sampling_pattern = 'TABULATED_SOBOL'
scene.cycles.use_light_tree = False
scene.view_settings.view_transform = 'Filmic'
scene.unit_settings.scale_length = 0.001
bpy.context.view_layer.update()

# ---- added for rendering (the .blend has no active camera and no usable light): camera, sun
cam_auto = bpy.data.cameras.new('AutoCamera')
cam_auto.lens = 50.0
cam_auto.sensor_width = 36.0
cam_auto.clip_end = 1000.0
ob_auto_camera = bpy.data.objects.new('AutoCamera', cam_auto)
scene.collection.objects.link(ob_auto_camera)
ob_auto_camera.location = (21.0209, -25.2251, 19.8167)
ob_auto_camera.rotation_euler = (1.09748, -7.21219e-08, 0.694738)
scene.camera = ob_auto_camera
light_auto_sun = bpy.data.lights.new('AutoSun', 'SUN')
light_auto_sun.energy = 3.0
light_auto_sun.angle = 0.0523599
ob_auto_sun = bpy.data.objects.new('AutoSun', light_auto_sun)
scene.collection.objects.link(ob_auto_sun)
ob_auto_sun.rotation_euler = (0.872665, 0.174533, 0.523599)
bpy.context.view_layer.update()
